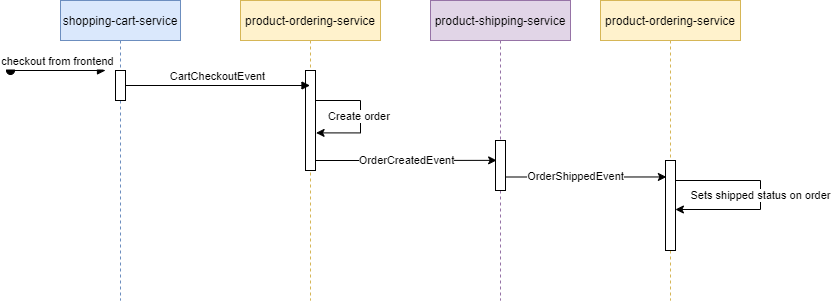

The diagram above was exported from draw.io. Its source (the exported page's mxGraphModel, read from the mxfile embedded in the PNG):
<mxGraphModel dx="1017" dy="927" grid="1" gridSize="10" guides="1" tooltips="1" connect="1" arrows="1" fold="1" page="1" pageScale="1" pageWidth="850" pageHeight="1100" math="0" shadow="0">
  <root>
    <mxCell id="0" />
    <mxCell id="1" parent="0" />
    <mxCell id="3nuBFxr9cyL0pnOWT2aG-1" value="shopping-cart-service" style="shape=umlLifeline;perimeter=lifelinePerimeter;container=1;collapsible=0;recursiveResize=0;rounded=0;shadow=0;strokeWidth=1;fillColor=#dae8fc;strokeColor=#6c8ebf;" parent="1" vertex="1">
      <mxGeometry x="120" y="80" width="120" height="300" as="geometry" />
    </mxCell>
    <mxCell id="FsCnWQbSZZPhWYWXNDFb-1" value="" style="html=1;points=[];perimeter=orthogonalPerimeter;" vertex="1" parent="3nuBFxr9cyL0pnOWT2aG-1">
      <mxGeometry x="55" y="70" width="10" height="30" as="geometry" />
    </mxCell>
    <mxCell id="3nuBFxr9cyL0pnOWT2aG-5" value="product-ordering-service" style="shape=umlLifeline;perimeter=lifelinePerimeter;container=1;collapsible=0;recursiveResize=0;rounded=0;shadow=0;strokeWidth=1;fillColor=#fff2cc;strokeColor=#d6b656;" parent="1" vertex="1">
      <mxGeometry x="300" y="80" width="140" height="300" as="geometry" />
    </mxCell>
    <mxCell id="FsCnWQbSZZPhWYWXNDFb-2" value="" style="html=1;points=[];perimeter=orthogonalPerimeter;" vertex="1" parent="3nuBFxr9cyL0pnOWT2aG-5">
      <mxGeometry x="65" y="70" width="10" height="100" as="geometry" />
    </mxCell>
    <mxCell id="FsCnWQbSZZPhWYWXNDFb-4" value="Create order&amp;nbsp;" style="edgeStyle=orthogonalEdgeStyle;rounded=0;orthogonalLoop=1;jettySize=auto;html=1;entryX=1.057;entryY=0.624;entryDx=0;entryDy=0;entryPerimeter=0;" edge="1" parent="3nuBFxr9cyL0pnOWT2aG-5" source="FsCnWQbSZZPhWYWXNDFb-2" target="FsCnWQbSZZPhWYWXNDFb-2">
      <mxGeometry relative="1" as="geometry">
        <mxPoint x="170" y="110" as="targetPoint" />
        <Array as="points">
          <mxPoint x="120" y="100" />
          <mxPoint x="120" y="132" />
        </Array>
      </mxGeometry>
    </mxCell>
    <mxCell id="3nuBFxr9cyL0pnOWT2aG-8" value="CartCheckoutEvent" style="verticalAlign=bottom;endArrow=block;shadow=0;strokeWidth=1;" parent="1" source="FsCnWQbSZZPhWYWXNDFb-1" target="3nuBFxr9cyL0pnOWT2aG-5" edge="1">
      <mxGeometry relative="1" as="geometry">
        <mxPoint x="180" y="160" as="sourcePoint" />
        <mxPoint x="345" y="160.0000000000001" as="targetPoint" />
      </mxGeometry>
    </mxCell>
    <mxCell id="3nuBFxr9cyL0pnOWT2aG-3" value="checkout from frontend" style="verticalAlign=bottom;startArrow=oval;endArrow=block;startSize=8;shadow=0;strokeWidth=1;" parent="1" edge="1">
      <mxGeometry relative="1" as="geometry">
        <mxPoint x="70" y="150" as="sourcePoint" />
        <mxPoint x="165" y="150" as="targetPoint" />
      </mxGeometry>
    </mxCell>
    <mxCell id="FsCnWQbSZZPhWYWXNDFb-6" value="product-shipping-service" style="shape=umlLifeline;perimeter=lifelinePerimeter;container=1;collapsible=0;recursiveResize=0;rounded=0;shadow=0;strokeWidth=1;fillColor=#e1d5e7;strokeColor=#9673a6;" vertex="1" parent="1">
      <mxGeometry x="490" y="80" width="140" height="300" as="geometry" />
    </mxCell>
    <mxCell id="FsCnWQbSZZPhWYWXNDFb-7" value="" style="html=1;points=[];perimeter=orthogonalPerimeter;" vertex="1" parent="FsCnWQbSZZPhWYWXNDFb-6">
      <mxGeometry x="65" y="140" width="10" height="50" as="geometry" />
    </mxCell>
    <mxCell id="FsCnWQbSZZPhWYWXNDFb-9" value="OrderCreatedEvent" style="edgeStyle=orthogonalEdgeStyle;rounded=0;orthogonalLoop=1;jettySize=auto;html=1;entryX=0.114;entryY=0.397;entryDx=0;entryDy=0;entryPerimeter=0;" edge="1" parent="1" source="FsCnWQbSZZPhWYWXNDFb-2" target="FsCnWQbSZZPhWYWXNDFb-7">
      <mxGeometry relative="1" as="geometry">
        <Array as="points">
          <mxPoint x="420" y="240" />
          <mxPoint x="420" y="240" />
        </Array>
      </mxGeometry>
    </mxCell>
    <mxCell id="FsCnWQbSZZPhWYWXNDFb-10" value="product-ordering-service" style="shape=umlLifeline;perimeter=lifelinePerimeter;container=1;collapsible=0;recursiveResize=0;rounded=0;shadow=0;strokeWidth=1;fillColor=#fff2cc;strokeColor=#d6b656;" vertex="1" parent="1">
      <mxGeometry x="660" y="80" width="140" height="300" as="geometry" />
    </mxCell>
    <mxCell id="FsCnWQbSZZPhWYWXNDFb-13" value="" style="html=1;points=[];perimeter=orthogonalPerimeter;" vertex="1" parent="FsCnWQbSZZPhWYWXNDFb-10">
      <mxGeometry x="65" y="160" width="10" height="90" as="geometry" />
    </mxCell>
    <mxCell id="FsCnWQbSZZPhWYWXNDFb-21" value="Sets shipped status on order" style="edgeStyle=orthogonalEdgeStyle;rounded=0;orthogonalLoop=1;jettySize=auto;html=1;entryX=0.986;entryY=0.543;entryDx=0;entryDy=0;entryPerimeter=0;" edge="1" parent="FsCnWQbSZZPhWYWXNDFb-10" source="FsCnWQbSZZPhWYWXNDFb-13" target="FsCnWQbSZZPhWYWXNDFb-13">
      <mxGeometry relative="1" as="geometry">
        <Array as="points">
          <mxPoint x="160" y="180" />
          <mxPoint x="160" y="209" />
          <mxPoint x="75" y="209" />
        </Array>
      </mxGeometry>
    </mxCell>
    <mxCell id="FsCnWQbSZZPhWYWXNDFb-19" style="edgeStyle=orthogonalEdgeStyle;rounded=0;orthogonalLoop=1;jettySize=auto;html=1;entryX=0.09;entryY=0.183;entryDx=0;entryDy=0;entryPerimeter=0;" edge="1" parent="1" source="FsCnWQbSZZPhWYWXNDFb-7" target="FsCnWQbSZZPhWYWXNDFb-13">
      <mxGeometry relative="1" as="geometry">
        <Array as="points">
          <mxPoint x="645" y="256" />
        </Array>
      </mxGeometry>
    </mxCell>
    <mxCell id="FsCnWQbSZZPhWYWXNDFb-20" value="OrderShippedEvent" style="edgeLabel;html=1;align=center;verticalAlign=middle;resizable=0;points=[];" vertex="1" connectable="0" parent="FsCnWQbSZZPhWYWXNDFb-19">
      <mxGeometry x="-0.1316" y="1" relative="1" as="geometry">
        <mxPoint as="offset" />
      </mxGeometry>
    </mxCell>
  </root>
</mxGraphModel>